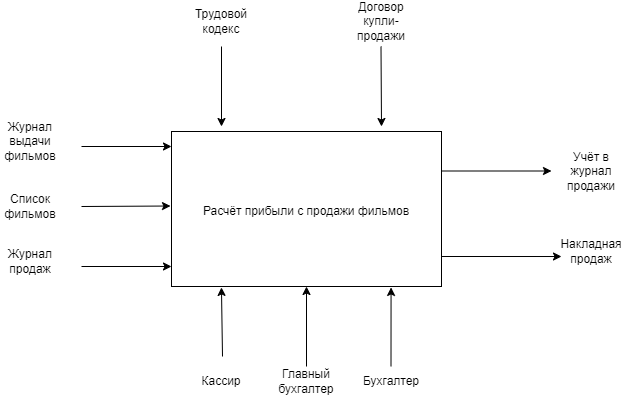

The diagram above was exported from draw.io. Its source (the exported page's mxGraphModel, read from the mxfile embedded in the PNG):
<mxGraphModel dx="1386" dy="791" grid="1" gridSize="10" guides="1" tooltips="1" connect="1" arrows="1" fold="1" page="1" pageScale="1" pageWidth="827" pageHeight="1169" math="0" shadow="0">
  <root>
    <mxCell id="0" />
    <mxCell id="1" parent="0" />
    <mxCell id="APxh9Ipa-VFfFkhsq8si-7" value="" style="endArrow=classic;html=1;rounded=0;" parent="1" edge="1">
      <mxGeometry width="50" height="50" relative="1" as="geometry">
        <mxPoint x="220" y="320" as="sourcePoint" />
        <mxPoint x="310" y="320" as="targetPoint" />
      </mxGeometry>
    </mxCell>
    <mxCell id="APxh9Ipa-VFfFkhsq8si-8" value="Журнал выдачи фильмов" style="text;html=1;align=center;verticalAlign=middle;whiteSpace=wrap;rounded=0;" parent="1" vertex="1">
      <mxGeometry x="139" y="300" width="60" height="30" as="geometry" />
    </mxCell>
    <mxCell id="APxh9Ipa-VFfFkhsq8si-9" value="" style="endArrow=classic;html=1;rounded=0;" parent="1" edge="1">
      <mxGeometry width="50" height="50" relative="1" as="geometry">
        <mxPoint x="220" y="380" as="sourcePoint" />
        <mxPoint x="309" y="379.5" as="targetPoint" />
      </mxGeometry>
    </mxCell>
    <mxCell id="APxh9Ipa-VFfFkhsq8si-10" value="Список фильмов" style="text;html=1;align=center;verticalAlign=middle;whiteSpace=wrap;rounded=0;" parent="1" vertex="1">
      <mxGeometry x="139" y="365" width="60" height="30" as="geometry" />
    </mxCell>
    <mxCell id="APxh9Ipa-VFfFkhsq8si-11" value="" style="endArrow=classic;html=1;rounded=0;entryX=0.185;entryY=1.006;entryDx=0;entryDy=0;entryPerimeter=0;" parent="1" target="UbHT6sw2LuxFL30uOBTb-1" edge="1">
      <mxGeometry width="50" height="50" relative="1" as="geometry">
        <mxPoint x="361" y="530" as="sourcePoint" />
        <mxPoint x="361" y="470" as="targetPoint" />
        <Array as="points" />
      </mxGeometry>
    </mxCell>
    <mxCell id="APxh9Ipa-VFfFkhsq8si-12" value="Кассир" style="text;html=1;align=center;verticalAlign=middle;whiteSpace=wrap;rounded=0;" parent="1" vertex="1">
      <mxGeometry x="330" y="540" width="60" height="30" as="geometry" />
    </mxCell>
    <mxCell id="APxh9Ipa-VFfFkhsq8si-13" value="Бухгалтер" style="text;html=1;align=center;verticalAlign=middle;whiteSpace=wrap;rounded=0;" parent="1" vertex="1">
      <mxGeometry x="500" y="540" width="60" height="30" as="geometry" />
    </mxCell>
    <mxCell id="APxh9Ipa-VFfFkhsq8si-14" value="" style="endArrow=classic;html=1;rounded=0;entryX=0.778;entryY=1.006;entryDx=0;entryDy=0;entryPerimeter=0;" parent="1" edge="1">
      <mxGeometry width="50" height="50" relative="1" as="geometry">
        <mxPoint x="529.5" y="540" as="sourcePoint" />
        <mxPoint x="529.56" y="460.93000000000006" as="targetPoint" />
      </mxGeometry>
    </mxCell>
    <mxCell id="APxh9Ipa-VFfFkhsq8si-15" value="" style="endArrow=classic;html=1;rounded=0;" parent="1" edge="1">
      <mxGeometry width="50" height="50" relative="1" as="geometry">
        <mxPoint x="220" y="440" as="sourcePoint" />
        <mxPoint x="310" y="440" as="targetPoint" />
      </mxGeometry>
    </mxCell>
    <mxCell id="APxh9Ipa-VFfFkhsq8si-16" value="Журнал продаж" style="text;html=1;align=center;verticalAlign=middle;whiteSpace=wrap;rounded=0;" parent="1" vertex="1">
      <mxGeometry x="139" y="410" width="60" height="50" as="geometry" />
    </mxCell>
    <mxCell id="APxh9Ipa-VFfFkhsq8si-17" value="" style="endArrow=classic;html=1;rounded=0;" parent="1" edge="1">
      <mxGeometry width="50" height="50" relative="1" as="geometry">
        <mxPoint x="580" y="344.5" as="sourcePoint" />
        <mxPoint x="690" y="344.5" as="targetPoint" />
      </mxGeometry>
    </mxCell>
    <mxCell id="APxh9Ipa-VFfFkhsq8si-18" value="" style="endArrow=classic;html=1;rounded=0;exitX=1;exitY=0.75;exitDx=0;exitDy=0;" parent="1" source="UbHT6sw2LuxFL30uOBTb-1" target="UbHT6sw2LuxFL30uOBTb-2" edge="1">
      <mxGeometry width="50" height="50" relative="1" as="geometry">
        <mxPoint x="590" y="420" as="sourcePoint" />
        <mxPoint x="700" y="420" as="targetPoint" />
      </mxGeometry>
    </mxCell>
    <mxCell id="APxh9Ipa-VFfFkhsq8si-21" value="Накладная продаж" style="text;html=1;align=center;verticalAlign=middle;whiteSpace=wrap;rounded=0;" parent="1" vertex="1">
      <mxGeometry x="700" y="410" width="60" height="30" as="geometry" />
    </mxCell>
    <mxCell id="APxh9Ipa-VFfFkhsq8si-23" value="" style="endArrow=classic;html=1;rounded=0;" parent="1" edge="1">
      <mxGeometry width="50" height="50" relative="1" as="geometry">
        <mxPoint x="360" y="220" as="sourcePoint" />
        <mxPoint x="360" y="300" as="targetPoint" />
      </mxGeometry>
    </mxCell>
    <mxCell id="APxh9Ipa-VFfFkhsq8si-24" value="Трудовой кодекс" style="text;html=1;align=center;verticalAlign=middle;whiteSpace=wrap;rounded=0;" parent="1" vertex="1">
      <mxGeometry x="330" y="180" width="60" height="30" as="geometry" />
    </mxCell>
    <mxCell id="APxh9Ipa-VFfFkhsq8si-26" value="" style="endArrow=classic;html=1;rounded=0;" parent="1" edge="1">
      <mxGeometry width="50" height="50" relative="1" as="geometry">
        <mxPoint x="519.5" y="220" as="sourcePoint" />
        <mxPoint x="520" y="300" as="targetPoint" />
      </mxGeometry>
    </mxCell>
    <mxCell id="APxh9Ipa-VFfFkhsq8si-29" value="Учёт в журнал продажи" style="text;html=1;align=center;verticalAlign=middle;whiteSpace=wrap;rounded=0;" parent="1" vertex="1">
      <mxGeometry x="700" y="330" width="60" height="30" as="geometry" />
    </mxCell>
    <mxCell id="APxh9Ipa-VFfFkhsq8si-31" value="Договор купли-продажи" style="text;html=1;align=center;verticalAlign=middle;whiteSpace=wrap;rounded=0;" parent="1" vertex="1">
      <mxGeometry x="490" y="180" width="60" height="30" as="geometry" />
    </mxCell>
    <mxCell id="UbHT6sw2LuxFL30uOBTb-1" value="" style="rounded=0;whiteSpace=wrap;html=1;" parent="1" vertex="1">
      <mxGeometry x="310" y="305" width="270" height="155" as="geometry" />
    </mxCell>
    <mxCell id="UbHT6sw2LuxFL30uOBTb-2" value="Расчёт прибыли с продажи фильмов" style="text;html=1;align=center;verticalAlign=middle;whiteSpace=wrap;rounded=0;" parent="1" vertex="1">
      <mxGeometry x="340" y="350" width="210" height="70" as="geometry" />
    </mxCell>
    <mxCell id="kbt4N_oKfFkf3NQ4REXi-2" value="" style="edgeStyle=orthogonalEdgeStyle;rounded=0;orthogonalLoop=1;jettySize=auto;html=1;" edge="1" parent="1" source="kbt4N_oKfFkf3NQ4REXi-1" target="UbHT6sw2LuxFL30uOBTb-1">
      <mxGeometry relative="1" as="geometry" />
    </mxCell>
    <mxCell id="kbt4N_oKfFkf3NQ4REXi-1" value="Главный бухгалтер" style="text;html=1;align=center;verticalAlign=middle;whiteSpace=wrap;rounded=0;" vertex="1" parent="1">
      <mxGeometry x="415" y="540" width="60" height="30" as="geometry" />
    </mxCell>
    <mxCell id="kbt4N_oKfFkf3NQ4REXi-9" value="" style="endArrow=classic;html=1;rounded=0;entryX=0;entryY=0.667;entryDx=0;entryDy=0;entryPerimeter=0;" edge="1" parent="1" target="APxh9Ipa-VFfFkhsq8si-21">
      <mxGeometry width="50" height="50" relative="1" as="geometry">
        <mxPoint x="580" y="430" as="sourcePoint" />
        <mxPoint x="630" y="380" as="targetPoint" />
      </mxGeometry>
    </mxCell>
  </root>
</mxGraphModel>